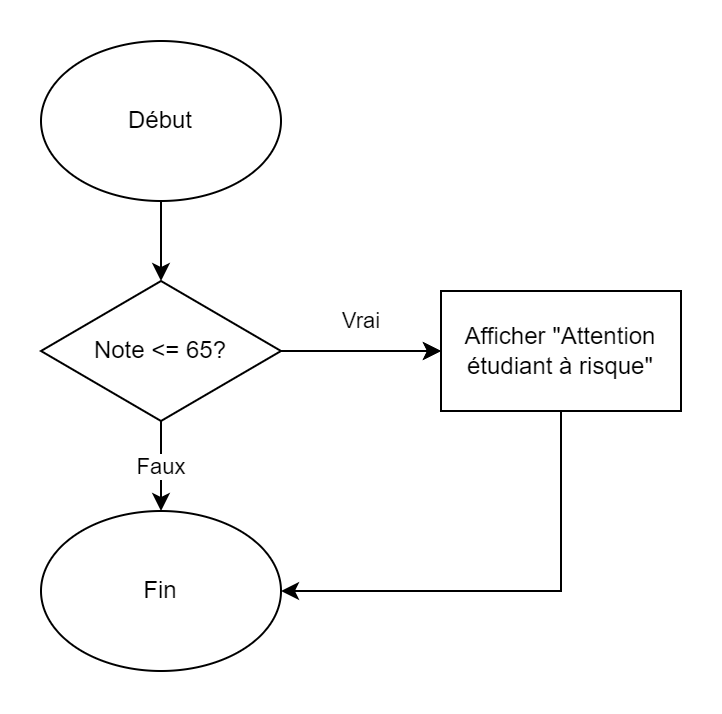

The diagram above was exported from draw.io. Its source (the exported page's mxGraphModel, read from the mxfile embedded in the PNG):
<mxGraphModel dx="760" dy="591" grid="1" gridSize="10" guides="1" tooltips="1" connect="1" arrows="1" fold="1" page="1" pageScale="1" pageWidth="1100" pageHeight="850" background="none" math="0" shadow="0">
  <root>
    <mxCell id="0" />
    <mxCell id="1" parent="0" />
    <mxCell id="H2-D7IqJV5EeB8IlTBSu-5" value="" style="edgeStyle=orthogonalEdgeStyle;rounded=0;orthogonalLoop=1;jettySize=auto;html=1;" edge="1" parent="1" source="H2-D7IqJV5EeB8IlTBSu-2" target="H2-D7IqJV5EeB8IlTBSu-4">
      <mxGeometry relative="1" as="geometry" />
    </mxCell>
    <mxCell id="H2-D7IqJV5EeB8IlTBSu-2" value="Début" style="ellipse;whiteSpace=wrap;html=1;" vertex="1" parent="1">
      <mxGeometry x="460" y="190" width="120" height="80" as="geometry" />
    </mxCell>
    <mxCell id="H2-D7IqJV5EeB8IlTBSu-3" value="Fin" style="ellipse;whiteSpace=wrap;html=1;" vertex="1" parent="1">
      <mxGeometry x="460" y="425" width="120" height="80" as="geometry" />
    </mxCell>
    <mxCell id="H2-D7IqJV5EeB8IlTBSu-7" value="Vrai" style="edgeStyle=orthogonalEdgeStyle;rounded=0;orthogonalLoop=1;jettySize=auto;html=1;" edge="1" parent="1" source="H2-D7IqJV5EeB8IlTBSu-4" target="H2-D7IqJV5EeB8IlTBSu-6">
      <mxGeometry y="15" relative="1" as="geometry">
        <mxPoint as="offset" />
      </mxGeometry>
    </mxCell>
    <mxCell id="H2-D7IqJV5EeB8IlTBSu-8" value="Faux" style="edgeStyle=orthogonalEdgeStyle;rounded=0;orthogonalLoop=1;jettySize=auto;html=1;" edge="1" parent="1" source="H2-D7IqJV5EeB8IlTBSu-4" target="H2-D7IqJV5EeB8IlTBSu-3">
      <mxGeometry relative="1" as="geometry" />
    </mxCell>
    <mxCell id="H2-D7IqJV5EeB8IlTBSu-10" value="" style="edgeStyle=orthogonalEdgeStyle;rounded=0;orthogonalLoop=1;jettySize=auto;html=1;" edge="1" parent="1" source="H2-D7IqJV5EeB8IlTBSu-4" target="H2-D7IqJV5EeB8IlTBSu-6">
      <mxGeometry relative="1" as="geometry" />
    </mxCell>
    <mxCell id="H2-D7IqJV5EeB8IlTBSu-4" value="Note &amp;lt;= 65?" style="rhombus;whiteSpace=wrap;html=1;" vertex="1" parent="1">
      <mxGeometry x="460" y="310" width="120" height="70" as="geometry" />
    </mxCell>
    <mxCell id="H2-D7IqJV5EeB8IlTBSu-6" value="Afficher &quot;Attention étudiant à risque&quot;" style="whiteSpace=wrap;html=1;" vertex="1" parent="1">
      <mxGeometry x="660" y="315" width="120" height="60" as="geometry" />
    </mxCell>
    <mxCell id="H2-D7IqJV5EeB8IlTBSu-9" value="" style="edgeStyle=orthogonalEdgeStyle;rounded=0;orthogonalLoop=1;jettySize=auto;html=1;" edge="1" parent="1" source="H2-D7IqJV5EeB8IlTBSu-6" target="H2-D7IqJV5EeB8IlTBSu-3">
      <mxGeometry relative="1" as="geometry">
        <mxPoint x="530" y="280" as="sourcePoint" />
        <mxPoint x="530" y="320" as="targetPoint" />
        <Array as="points">
          <mxPoint x="720" y="465" />
        </Array>
      </mxGeometry>
    </mxCell>
  </root>
</mxGraphModel>